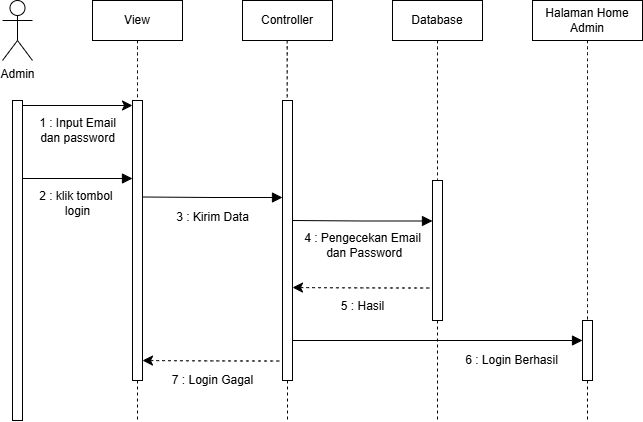

The diagram above was exported from draw.io. Its source (the exported page's mxGraphModel, read from the mxfile embedded in the PNG):
<mxGraphModel dx="1114" dy="566" grid="1" gridSize="10" guides="1" tooltips="1" connect="1" arrows="1" fold="1" page="1" pageScale="1" pageWidth="827" pageHeight="1169" math="0" shadow="0">
  <root>
    <mxCell id="0" />
    <mxCell id="1" parent="0" />
    <mxCell id="TYjUSyEj5rIWH1WYMlLR-1" value="Admin" style="shape=umlActor;verticalLabelPosition=bottom;verticalAlign=top;html=1;" vertex="1" parent="1">
      <mxGeometry x="120" y="60" width="30" height="60" as="geometry" />
    </mxCell>
    <mxCell id="TYjUSyEj5rIWH1WYMlLR-2" value="View" style="html=1;whiteSpace=wrap;" vertex="1" parent="1">
      <mxGeometry x="210" y="60" width="90" height="40" as="geometry" />
    </mxCell>
    <mxCell id="TYjUSyEj5rIWH1WYMlLR-3" value="Controller" style="html=1;whiteSpace=wrap;" vertex="1" parent="1">
      <mxGeometry x="360" y="60" width="90" height="40" as="geometry" />
    </mxCell>
    <mxCell id="TYjUSyEj5rIWH1WYMlLR-4" value="Database" style="html=1;whiteSpace=wrap;" vertex="1" parent="1">
      <mxGeometry x="510" y="60" width="90" height="40" as="geometry" />
    </mxCell>
    <mxCell id="TYjUSyEj5rIWH1WYMlLR-5" value="Halaman Home Admin" style="html=1;whiteSpace=wrap;" vertex="1" parent="1">
      <mxGeometry x="650" y="60" width="110" height="40" as="geometry" />
    </mxCell>
    <mxCell id="TYjUSyEj5rIWH1WYMlLR-6" value="" style="html=1;points=[[0,0,0,0,5],[0,1,0,0,-5],[1,0,0,0,5],[1,1,0,0,-5]];perimeter=orthogonalPerimeter;outlineConnect=0;targetShapes=umlLifeline;portConstraint=eastwest;newEdgeStyle={&quot;curved&quot;:0,&quot;rounded&quot;:0};" vertex="1" parent="1">
      <mxGeometry x="130" y="160" width="10" height="320" as="geometry" />
    </mxCell>
    <mxCell id="TYjUSyEj5rIWH1WYMlLR-7" style="edgeStyle=none;curved=0;rounded=0;orthogonalLoop=1;jettySize=auto;html=1;fontSize=12;startSize=8;endSize=8;endArrow=none;endFill=0;dashed=1;" edge="1" parent="1" source="TYjUSyEj5rIWH1WYMlLR-8">
      <mxGeometry relative="1" as="geometry">
        <mxPoint x="255.0000000000001" y="480" as="targetPoint" />
      </mxGeometry>
    </mxCell>
    <mxCell id="TYjUSyEj5rIWH1WYMlLR-8" value="" style="html=1;points=[[0,0,0,0,5],[0,1,0,0,-5],[1,0,0,0,5],[1,1,0,0,-5]];perimeter=orthogonalPerimeter;outlineConnect=0;targetShapes=umlLifeline;portConstraint=eastwest;newEdgeStyle={&quot;curved&quot;:0,&quot;rounded&quot;:0};" vertex="1" parent="1">
      <mxGeometry x="250" y="160" width="10" height="280" as="geometry" />
    </mxCell>
    <mxCell id="TYjUSyEj5rIWH1WYMlLR-9" style="edgeStyle=none;curved=0;rounded=0;orthogonalLoop=1;jettySize=auto;html=1;exitX=1;exitY=0;exitDx=0;exitDy=5;exitPerimeter=0;entryX=0;entryY=0;entryDx=0;entryDy=5;entryPerimeter=0;fontSize=12;startSize=8;endSize=8;" edge="1" parent="1" source="TYjUSyEj5rIWH1WYMlLR-6" target="TYjUSyEj5rIWH1WYMlLR-8">
      <mxGeometry relative="1" as="geometry" />
    </mxCell>
    <mxCell id="TYjUSyEj5rIWH1WYMlLR-10" value="&lt;font style=&quot;font-size: 12px;&quot;&gt;1 : Input Email&lt;/font&gt;&lt;div style=&quot;font-size: 12px;&quot;&gt;&lt;font style=&quot;font-size: 12px;&quot;&gt;dan password&lt;/font&gt;&lt;/div&gt;" style="text;html=1;align=center;verticalAlign=middle;resizable=0;points=[];autosize=1;strokeColor=none;fillColor=none;fontSize=12;" vertex="1" parent="1">
      <mxGeometry x="145" y="170" width="100" height="40" as="geometry" />
    </mxCell>
    <mxCell id="TYjUSyEj5rIWH1WYMlLR-11" value="" style="endArrow=block;endFill=1;html=1;edgeStyle=orthogonalEdgeStyle;align=left;verticalAlign=top;rounded=0;fontSize=12;startSize=8;endSize=8;curved=1;" edge="1" parent="1">
      <mxGeometry x="-1" relative="1" as="geometry">
        <mxPoint x="140" y="238" as="sourcePoint" />
        <mxPoint x="250" y="238" as="targetPoint" />
      </mxGeometry>
    </mxCell>
    <mxCell id="TYjUSyEj5rIWH1WYMlLR-12" value="&lt;font style=&quot;font-size: 12px;&quot;&gt;2 : klik tombol&amp;nbsp;&lt;/font&gt;&lt;div&gt;&lt;font style=&quot;font-size: 12px;&quot;&gt;login&lt;br&gt;&lt;/font&gt;&lt;/div&gt;" style="text;html=1;align=center;verticalAlign=middle;resizable=0;points=[];autosize=1;strokeColor=none;fillColor=none;fontSize=12;" vertex="1" parent="1">
      <mxGeometry x="145" y="243" width="100" height="40" as="geometry" />
    </mxCell>
    <mxCell id="TYjUSyEj5rIWH1WYMlLR-13" style="edgeStyle=none;curved=0;rounded=0;orthogonalLoop=1;jettySize=auto;html=1;fontSize=12;startSize=8;endSize=8;endArrow=none;endFill=0;dashed=1;" edge="1" parent="1" source="TYjUSyEj5rIWH1WYMlLR-14">
      <mxGeometry relative="1" as="geometry">
        <mxPoint x="405" y="480" as="targetPoint" />
      </mxGeometry>
    </mxCell>
    <mxCell id="TYjUSyEj5rIWH1WYMlLR-14" value="" style="html=1;points=[[0,0,0,0,5],[0,1,0,0,-5],[1,0,0,0,5],[1,1,0,0,-5]];perimeter=orthogonalPerimeter;outlineConnect=0;targetShapes=umlLifeline;portConstraint=eastwest;newEdgeStyle={&quot;curved&quot;:0,&quot;rounded&quot;:0};" vertex="1" parent="1">
      <mxGeometry x="400" y="160" width="10" height="280" as="geometry" />
    </mxCell>
    <mxCell id="TYjUSyEj5rIWH1WYMlLR-15" value="&lt;font style=&quot;font-size: 12px;&quot;&gt;3 : Kirim Data&lt;/font&gt;" style="text;html=1;align=center;verticalAlign=middle;resizable=0;points=[];autosize=1;strokeColor=none;fillColor=none;fontSize=12;" vertex="1" parent="1">
      <mxGeometry x="280" y="262" width="100" height="30" as="geometry" />
    </mxCell>
    <mxCell id="TYjUSyEj5rIWH1WYMlLR-16" style="edgeStyle=none;curved=0;rounded=0;orthogonalLoop=1;jettySize=auto;html=1;fontSize=12;startSize=8;endSize=8;endArrow=none;endFill=0;dashed=1;" edge="1" parent="1" source="TYjUSyEj5rIWH1WYMlLR-17">
      <mxGeometry relative="1" as="geometry">
        <mxPoint x="555" y="480" as="targetPoint" />
      </mxGeometry>
    </mxCell>
    <mxCell id="TYjUSyEj5rIWH1WYMlLR-17" value="" style="html=1;points=[[0,0,0,0,5],[0,1,0,0,-5],[1,0,0,0,5],[1,1,0,0,-5]];perimeter=orthogonalPerimeter;outlineConnect=0;targetShapes=umlLifeline;portConstraint=eastwest;newEdgeStyle={&quot;curved&quot;:0,&quot;rounded&quot;:0};" vertex="1" parent="1">
      <mxGeometry x="550" y="240" width="10" height="140" as="geometry" />
    </mxCell>
    <mxCell id="TYjUSyEj5rIWH1WYMlLR-18" value="" style="endArrow=block;endFill=1;html=1;edgeStyle=orthogonalEdgeStyle;align=left;verticalAlign=top;rounded=0;fontSize=12;startSize=8;endSize=8;curved=1;entryX=0;entryY=0.444;entryDx=0;entryDy=0;entryPerimeter=0;" edge="1" parent="1">
      <mxGeometry x="-1" relative="1" as="geometry">
        <mxPoint x="410" y="280" as="sourcePoint" />
        <mxPoint x="550" y="280.5" as="targetPoint" />
      </mxGeometry>
    </mxCell>
    <mxCell id="TYjUSyEj5rIWH1WYMlLR-19" value="&lt;font style=&quot;font-size: 12px;&quot;&gt;4 : Pengecekan Email&lt;/font&gt;&lt;div&gt;&lt;font style=&quot;font-size: 12px;&quot;&gt;&amp;nbsp;dan Password&lt;/font&gt;&lt;/div&gt;" style="text;html=1;align=center;verticalAlign=middle;resizable=0;points=[];autosize=1;strokeColor=none;fillColor=none;fontSize=12;" vertex="1" parent="1">
      <mxGeometry x="410" y="284.5" width="140" height="40" as="geometry" />
    </mxCell>
    <mxCell id="TYjUSyEj5rIWH1WYMlLR-20" value="" style="endArrow=none;endFill=0;html=1;edgeStyle=orthogonalEdgeStyle;align=left;verticalAlign=top;rounded=0;fontSize=12;startSize=8;endSize=8;curved=1;entryX=0;entryY=0.444;entryDx=0;entryDy=0;entryPerimeter=0;startArrow=classic;startFill=1;dashed=1;" edge="1" parent="1">
      <mxGeometry x="-1" relative="1" as="geometry">
        <mxPoint x="410" y="347" as="sourcePoint" />
        <mxPoint x="550" y="347.5" as="targetPoint" />
      </mxGeometry>
    </mxCell>
    <mxCell id="TYjUSyEj5rIWH1WYMlLR-21" value="&lt;font style=&quot;font-size: 12px;&quot;&gt;5 : Hasil&lt;br&gt;&lt;/font&gt;" style="text;html=1;align=center;verticalAlign=middle;resizable=0;points=[];autosize=1;strokeColor=none;fillColor=none;fontSize=12;" vertex="1" parent="1">
      <mxGeometry x="445" y="351" width="70" height="30" as="geometry" />
    </mxCell>
    <mxCell id="TYjUSyEj5rIWH1WYMlLR-22" value="" style="endArrow=block;endFill=1;html=1;edgeStyle=orthogonalEdgeStyle;align=left;verticalAlign=top;rounded=0;fontSize=12;startSize=8;endSize=8;curved=1;entryX=0;entryY=0.444;entryDx=0;entryDy=0;entryPerimeter=0;" edge="1" parent="1">
      <mxGeometry x="-1" relative="1" as="geometry">
        <mxPoint x="260" y="256.5" as="sourcePoint" />
        <mxPoint x="400" y="257" as="targetPoint" />
      </mxGeometry>
    </mxCell>
    <mxCell id="TYjUSyEj5rIWH1WYMlLR-23" style="edgeStyle=none;curved=0;rounded=0;orthogonalLoop=1;jettySize=auto;html=1;fontSize=12;startSize=8;endSize=8;endArrow=none;endFill=0;dashed=1;" edge="1" parent="1" source="TYjUSyEj5rIWH1WYMlLR-24">
      <mxGeometry relative="1" as="geometry">
        <mxPoint x="705" y="480" as="targetPoint" />
      </mxGeometry>
    </mxCell>
    <mxCell id="TYjUSyEj5rIWH1WYMlLR-24" value="" style="html=1;points=[[0,0,0,0,5],[0,1,0,0,-5],[1,0,0,0,5],[1,1,0,0,-5]];perimeter=orthogonalPerimeter;outlineConnect=0;targetShapes=umlLifeline;portConstraint=eastwest;newEdgeStyle={&quot;curved&quot;:0,&quot;rounded&quot;:0};" vertex="1" parent="1">
      <mxGeometry x="700" y="380" width="10" height="60" as="geometry" />
    </mxCell>
    <mxCell id="TYjUSyEj5rIWH1WYMlLR-25" style="edgeStyle=none;curved=1;rounded=0;orthogonalLoop=1;jettySize=auto;html=1;fontSize=12;startSize=8;endSize=8;endArrow=none;endFill=0;dashed=1;" edge="1" parent="1" source="TYjUSyEj5rIWH1WYMlLR-2" target="TYjUSyEj5rIWH1WYMlLR-8">
      <mxGeometry relative="1" as="geometry" />
    </mxCell>
    <mxCell id="TYjUSyEj5rIWH1WYMlLR-26" style="edgeStyle=none;curved=1;rounded=0;orthogonalLoop=1;jettySize=auto;html=1;fontSize=12;startSize=8;endSize=8;endArrow=none;endFill=0;dashed=1;" edge="1" parent="1">
      <mxGeometry relative="1" as="geometry">
        <mxPoint x="404.7" y="100" as="sourcePoint" />
        <mxPoint x="404.7" y="160" as="targetPoint" />
      </mxGeometry>
    </mxCell>
    <mxCell id="TYjUSyEj5rIWH1WYMlLR-27" style="edgeStyle=none;curved=1;rounded=0;orthogonalLoop=1;jettySize=auto;html=1;fontSize=12;startSize=8;endSize=8;endArrow=none;endFill=0;dashed=1;exitX=0.5;exitY=1;exitDx=0;exitDy=0;" edge="1" parent="1" source="TYjUSyEj5rIWH1WYMlLR-4" target="TYjUSyEj5rIWH1WYMlLR-17">
      <mxGeometry relative="1" as="geometry">
        <mxPoint x="554.7" y="170" as="sourcePoint" />
        <mxPoint x="554.7" y="230" as="targetPoint" />
      </mxGeometry>
    </mxCell>
    <mxCell id="TYjUSyEj5rIWH1WYMlLR-28" style="edgeStyle=none;curved=1;rounded=0;orthogonalLoop=1;jettySize=auto;html=1;fontSize=12;startSize=8;endSize=8;endArrow=none;endFill=0;dashed=1;exitX=0.5;exitY=1;exitDx=0;exitDy=0;" edge="1" parent="1" source="TYjUSyEj5rIWH1WYMlLR-5" target="TYjUSyEj5rIWH1WYMlLR-24">
      <mxGeometry relative="1" as="geometry">
        <mxPoint x="705" y="110" as="sourcePoint" />
        <mxPoint x="704.6400000000001" y="160" as="targetPoint" />
      </mxGeometry>
    </mxCell>
    <mxCell id="TYjUSyEj5rIWH1WYMlLR-29" value="" style="endArrow=block;endFill=1;html=1;edgeStyle=orthogonalEdgeStyle;align=left;verticalAlign=top;rounded=0;fontSize=12;startSize=8;endSize=8;curved=1;" edge="1" parent="1">
      <mxGeometry x="-1" relative="1" as="geometry">
        <mxPoint x="410" y="400" as="sourcePoint" />
        <mxPoint x="700" y="400" as="targetPoint" />
      </mxGeometry>
    </mxCell>
    <mxCell id="TYjUSyEj5rIWH1WYMlLR-30" value="" style="endArrow=none;endFill=0;html=1;edgeStyle=orthogonalEdgeStyle;align=left;verticalAlign=top;rounded=0;fontSize=12;startSize=8;endSize=8;curved=1;entryX=0;entryY=0.444;entryDx=0;entryDy=0;entryPerimeter=0;startArrow=classic;startFill=1;dashed=1;" edge="1" parent="1">
      <mxGeometry x="-1" relative="1" as="geometry">
        <mxPoint x="260" y="420" as="sourcePoint" />
        <mxPoint x="400" y="420.5" as="targetPoint" />
      </mxGeometry>
    </mxCell>
    <mxCell id="TYjUSyEj5rIWH1WYMlLR-31" value="&lt;font style=&quot;font-size: 12px;&quot;&gt;6 : Login Berhasil&lt;br&gt;&lt;/font&gt;" style="text;html=1;align=center;verticalAlign=middle;resizable=0;points=[];autosize=1;strokeColor=none;fillColor=none;fontSize=12;" vertex="1" parent="1">
      <mxGeometry x="569" y="405" width="120" height="30" as="geometry" />
    </mxCell>
    <mxCell id="TYjUSyEj5rIWH1WYMlLR-32" value="&lt;font style=&quot;font-size: 12px;&quot;&gt;7 : Login Gagal&lt;br&gt;&lt;/font&gt;" style="text;html=1;align=center;verticalAlign=middle;resizable=0;points=[];autosize=1;strokeColor=none;fillColor=none;fontSize=12;" vertex="1" parent="1">
      <mxGeometry x="280" y="425" width="100" height="30" as="geometry" />
    </mxCell>
  </root>
</mxGraphModel>